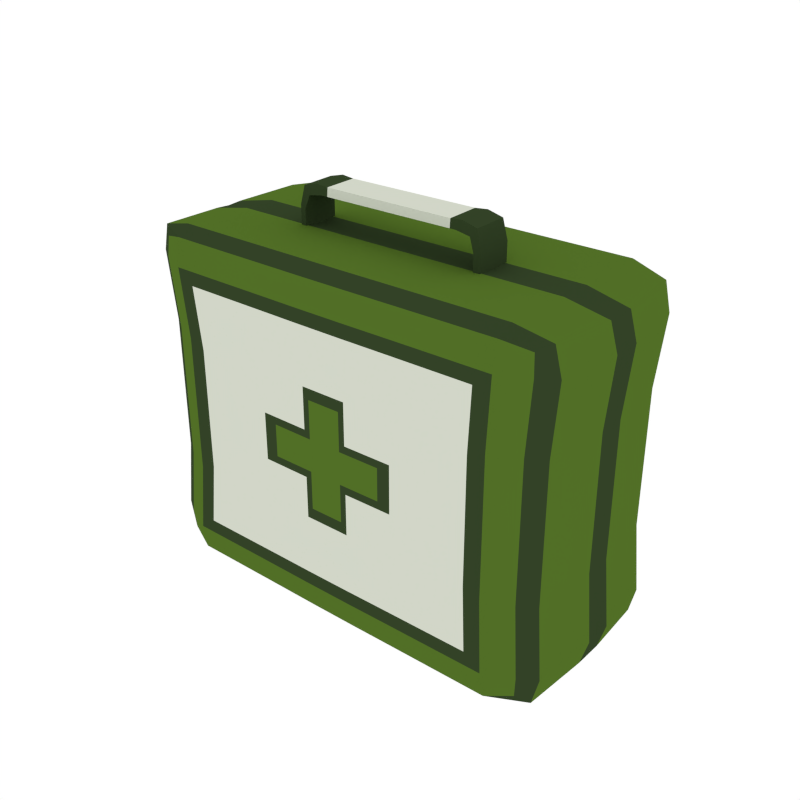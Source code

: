 # Source: Health.blend  (saved by Blender 2.79.0; exported with 4.5.12 LTS)
import bpy
from mathutils import Matrix  # noqa: F401  (used for matrix-valued properties, if any)

bpy.ops.wm.read_factory_settings(use_empty=True)
scene = bpy.context.scene
scene.name = 'Scene'

# ---- collections
col_collection_1 = bpy.data.collections.new('Collection 1'); scene.collection.children.link(col_collection_1)

# ---- materials (node trees are filled in below, after node groups)
mat_green = bpy.data.materials.new('Green')
mat_green.alpha_threshold = 0.0
mat_green.diffuse_color = (0.08282, 0.1574, 0.01932, 1.0)
mat_green.roughness = 0.5
mat_white = bpy.data.materials.new('White')
mat_white.alpha_threshold = 0.0
mat_white.diffuse_color = (0.6421, 0.6738, 0.5752, 1.0)
mat_white.roughness = 0.5
mat_darkgreen = bpy.data.materials.new('DarkGreen')
mat_darkgreen.alpha_threshold = 0.0
mat_darkgreen.diffuse_color = (0.03295, 0.05497, 0.02013, 1.0)
mat_darkgreen.roughness = 0.5

# ---- node groups
ng_auto_smooth = bpy.data.node_groups.new('Auto Smooth', 'GeometryNodeTree')
_s = ng_auto_smooth.interface.new_socket(name='Geometry', in_out='OUTPUT', socket_type='NodeSocketGeometry')
_s = ng_auto_smooth.interface.new_socket(name='Geometry', in_out='INPUT', socket_type='NodeSocketGeometry')
_s = ng_auto_smooth.interface.new_socket(name='Angle', in_out='INPUT', socket_type='NodeSocketFloat')
_s.subtype = 'ANGLE'
_s.min_value = 0.0
_s.max_value = 3.142
ng_auto_smooth.is_modifier = True
_N = ng_auto_smooth.nodes; _L = ng_auto_smooth.links
n0 = _N.new('NodeGroupOutput'); n0.name = 'Group Output'; n0.location = (480, -100)
n1 = _N.new('NodeGroupInput'); n1.name = 'Group Input'; n1.location = (-420, -300)
n2 = _N.new('NodeGroupInput'); n2.name = 'Group Input.001'; n2.location = (-60, -100)
n3 = _N.new('GeometryNodeSetShadeSmooth'); n3.name = 'Set Shade Smooth'; n3.location = (120, -100)
n3.domain = 'EDGE'
n4 = _N.new('GeometryNodeSetShadeSmooth'); n4.name = 'Set Shade Smooth.001'; n4.location = (300, -100)
n5 = _N.new('GeometryNodeInputMeshEdgeAngle'); n5.name = 'Edge Angle'; n5.location = (-420, -220)
n6 = _N.new('GeometryNodeInputEdgeSmooth'); n6.name = 'Is Edge Smooth'; n6.location = (-60, -160)
n7 = _N.new('GeometryNodeInputShadeSmooth'); n7.name = 'Is Face Smooth'; n7.location = (-240, -340)
n8 = _N.new('FunctionNodeBooleanMath'); n8.name = 'Boolean Math'; n8.location = (-60, -220)
n9 = _N.new('FunctionNodeCompare'); n9.name = 'Compare'; n9.location = (-240, -180)
n9.operation = 'LESS_EQUAL'
_L.new(n5.outputs[0], n9.inputs[0])
_L.new(n4.outputs[0], n0.inputs[0])
_L.new(n1.outputs[1], n9.inputs[1])
_L.new(n9.outputs[0], n8.inputs[0])
_L.new(n7.outputs[0], n8.inputs[1])
_L.new(n2.outputs[0], n3.inputs[0])
_L.new(n6.outputs[0], n3.inputs[1])
_L.new(n3.outputs[0], n4.inputs[0])
_L.new(n8.outputs[0], n3.inputs[2])
n0.is_active_output = True

# ---- material node trees
mat_darkgreen.use_nodes = True; mat_darkgreen.node_tree.nodes.clear()
_N = mat_darkgreen.node_tree.nodes; _L = mat_darkgreen.node_tree.links
n0 = _N.new('ShaderNodeOutputMaterial'); n0.name = 'Material Output'; n0.location = (1200, 880)
n0.label = 'Material Out'
n1 = _N.new('ShaderNodeAddShader'); n1.name = 'Add Shader'; n1.location = (1000, 880)
n1.label = 'Shader Add Refl'
n2 = _N.new('ShaderNodeAddShader'); n2.name = 'Add Shader.001'; n2.location = (800, 880)
n2.label = 'Shader Add Spec'
n3 = _N.new('ShaderNodeBsdfRefraction'); n3.name = 'Refraction BSDF'; n3.location = (1200, 220)
n3.label = 'Refl BSDF'
n3.mute = True
n4 = _N.new('ShaderNodeMix'); n4.name = 'Mix'; n4.location = (1000, 220)
n4.label = 'Mix Color/Refl'
n4.data_type = 'RGBA'
n4.blend_type = 'MULTIPLY'
n4.inputs[0].default_value = 1.0
n4.inputs[6].default_value = (1.0, 1.0, 1.0, 1.0)
n4.inputs[7].default_value = (0.0, 0.0, 0.0, 0.0)
n5 = _N.new('ShaderNodeMixShader'); n5.name = 'Mix Shader'; n5.location = (600, 880)
n5.label = 'Shader Mix Alpha'
n6 = _N.new('ShaderNodeBsdfTransparent'); n6.name = 'Transparent BSDF'; n6.location = (400, 880)
n6.label = 'Alpha BSDF'
n6.mute = True
n7 = _N.new('ShaderNodeMix'); n7.name = 'Mix.001'; n7.location = (200, 1100)
n7.label = 'Mix Color/Alpha'
n7.data_type = 'RGBA'
n7.blend_type = 'MULTIPLY'
n7.inputs[0].default_value = 1.0
n7.inputs[6].default_value = (1.0, 1.0, 1.0, 1.0)
n7.inputs[7].default_value = (1.0, 1.0, 1.0, 1.0)
n8 = _N.new('ShaderNodeBsdfDiffuse'); n8.name = 'Diffuse BSDF'; n8.location = (400, 660)
n8.label = 'Diff BSDF'
n9 = _N.new('ShaderNodeMix'); n9.name = 'Mix.002'; n9.location = (200, 660)
n9.label = 'Mix Color/Diffuse'
n9.data_type = 'RGBA'
n9.blend_type = 'MULTIPLY'
n9.inputs[0].default_value = 1.0
n9.inputs[6].default_value = (0.03295, 0.05497, 0.02013, 1.0)
n9.inputs[7].default_value = (1.0, 1.0, 1.0, 1.0)
n10 = _N.new('ShaderNodeBsdfAnisotropic'); n10.name = 'Glossy BSDF'; n10.location = (400, 220)
n10.label = 'Spec BSDF'
n10.distribution = 'GGX'
n11 = _N.new('ShaderNodeMix'); n11.name = 'Mix.003'; n11.location = (200, 220)
n11.label = 'Mix Color/Spec'
n11.data_type = 'RGBA'
n11.blend_type = 'MULTIPLY'
n11.inputs[0].default_value = 1.0
n11.inputs[7].default_value = (0.0, 0.0, 0.0, 1.0)
n12 = _N.new('ShaderNodeMix'); n12.name = 'Mix.004'; n12.location = (200, 0)
n12.label = 'Mix Color/Hardness'
n12.data_type = 'RGBA'
n12.blend_type = 'MULTIPLY'
n12.inputs[0].default_value = 1.0
n12.inputs[6].default_value = (1.872, 1.872, 1.872, 1.872)
n12.inputs[7].default_value = (1.0, 1.0, 1.0, 1.0)
n13 = _N.new('ShaderNodeNormalMap'); n13.name = 'Normal Map'; n13.location = (200, 440)
n13.label = 'Normal/Map'
n13.mute = True
n14 = _N.new('ShaderNodeMix'); n14.name = 'Mix.005'; n14.location = (1000, 660)
n14.label = 'Bump/Map'
n14.mute = True
n14.data_type = 'RGBA'
n14.blend_type = 'MULTIPLY'
n14.inputs[0].default_value = 1.0
n14.inputs[6].default_value = (1.0, 1.0, 1.0, 1.0)
n14.inputs[7].default_value = (0.0, 0.0, 0.0, 1.0)
n15 = _N.new('ShaderNodeTexCoord'); n15.name = 'Texture Coordinate'; n15.location = (-600, 660)
n15.label = 'Texture Coords'
n16 = _N.new('ShaderNodeDisplacement'); n16.name = 'Displacement'; n16.location = (0, 0)
n16.inputs[1].default_value = 0.0
n16.inputs[2].default_value = 0.1
n17 = _N.new('ShaderNodeMath'); n17.name = 'Math'; n17.location = (0, 0)
n17.operation = 'POWER'
_L.new(n1.outputs[0], n0.inputs[0])
_L.new(n2.outputs[0], n1.inputs[0])
_L.new(n3.outputs[0], n1.inputs[1])
_L.new(n4.outputs[2], n3.inputs[0])
_L.new(n5.outputs[0], n2.inputs[0])
_L.new(n6.outputs[0], n5.inputs[1])
_L.new(n7.outputs[2], n5.inputs[0])
_L.new(n8.outputs[0], n5.inputs[2])
_L.new(n9.outputs[2], n8.inputs[0])
_L.new(n10.outputs[0], n2.inputs[1])
_L.new(n11.outputs[2], n10.inputs[0])
_L.new(n13.outputs[0], n8.inputs[2])
_L.new(n13.outputs[0], n10.inputs[4])
_L.new(n13.outputs[0], n3.inputs[3])
_L.new(n14.outputs[2], n16.inputs[0])
_L.new(n16.outputs[0], n0.inputs[2])
_L.new(n12.outputs[2], n17.inputs[0])
_L.new(n17.outputs[0], n10.inputs[1])
n0.is_active_output = True

# ---- world
world_world = bpy.data.worlds.new('World'); scene.world = world_world
world_world.color = (1.0, 1.0, 1.0)
world_world.use_sun_shadow = False
world_world.sun_shadow_jitter_overblur = 0.0
world_world.cycles.sampling_method = 'NONE'
world_world.cycles.sample_map_resolution = 256

# ---- meshes
me_cube_006 = bpy.data.meshes.new('Cube.006')
me_cube_006.from_pydata([(0.3788, -0.1408, 0.5391), (-0.131, -0.1756, 0.0111), (0.3788, -0.1408, 0.05764), (0.3677, -0.1372, 0.4177), (-0.3674, -0.1372, 0.4177), (-0.3785, -0.1408, 0.05764), (-0.131, -0.1756, 0.5856), (-0.3785, -0.1408, 0.5391), (-0.3674, -0.1372, 0.179), (0.3677, -0.1372, 0.179), (-0.3665, -0.1423, 0.0111), (-0.3492, -0.1596, 0.5391), (0.3674, -0.1423, 0.5856), (0.3501, -0.1596, 0.05764), (-0.303, -0.1513, 0.6011), (-0.303, -0.1513, -0.004409), (-0.2975, -0.1828, 0.05764), (0.3027, -0.1828, 0.05764), (0.3083, -0.1513, 0.6011), (0.3083, -0.1513, -0.004409), (-0.3492, -0.1596, 0.05764), (-0.339, -0.1555, 0.4177), (0.3501, -0.1596, 0.5391), (0.3399, -0.1555, 0.179), (-0.2975, -0.1828, 0.5391), (-0.2888, -0.1781, 0.179), (0.3027, -0.1828, 0.5391), (0.2939, -0.1781, 0.179), (-0.04014, -0.1762, 0.0111), (-0.04014, -0.1762, 0.5856), (-0.3665, -0.1423, 0.5856), (0.3674, -0.1423, 0.0111), (-0.03988, -0.1843, 0.05764), (-0.04066, -0.152, -0.004409), (-0.03988, -0.1843, 0.5391), (-0.04066, -0.152, 0.6011), (-0.1302, -0.1836, 0.05764), (-0.339, -0.1555, 0.179), (0.3399, -0.1555, 0.4177), (-0.2888, -0.1781, 0.4177), (0.2939, -0.1781, 0.4177), (0.2939, -0.1781, 0.2586), (0.2939, -0.1781, 0.3381), (-0.3461, -0.1572, 0.02317), (-0.3461, -0.1572, 0.5735), (0.3474, -0.1572, 0.02317), (0.3474, -0.1572, 0.5735), (-0.2994, -0.1749, 0.0111), (-0.2994, -0.1749, 0.5856), (0.3046, -0.1749, 0.0111), (0.3046, -0.1749, 0.5856), (-0.2888, -0.1781, 0.2586), (-0.2888, -0.1781, 0.3381), (0.3399, -0.1555, 0.2586), (0.3399, -0.1555, 0.3381), (-0.339, -0.1555, 0.3381), (-0.339, -0.1555, 0.2586), (-0.1327, -0.1517, -0.004409), (-0.1302, -0.1836, 0.5391), (-0.1327, -0.1517, 0.6011), (0.3677, -0.1372, 0.3381), (0.3677, -0.1372, 0.2586), (-0.3674, -0.1372, 0.3381), (-0.3674, -0.1372, 0.2586), (0.0463, -0.152, 0.6011), (0.04551, -0.1843, 0.5391), (0.0463, -0.152, -0.004409), (0.04551, -0.1843, 0.05764), (0.04578, -0.1762, 0.5856), (0.04578, -0.1762, 0.0111), (0.1381, -0.1517, 0.6011), (0.1356, -0.1836, 0.5391), (0.1381, -0.1517, -0.004409), (0.1356, -0.1836, 0.05764), (0.1365, -0.1756, 0.0111), (0.1365, -0.1756, 0.5856), (0.1223, -0.1833, 0.5149), (0.2726, -0.1826, 0.5149), (-0.1169, -0.1833, 0.5149), (-0.1158, -0.1789, 0.4079), (-0.2674, -0.1826, 0.5149), (0.2647, -0.1783, 0.4057), (0.2647, -0.1783, 0.3341), (0.2647, -0.1783, 0.2626), (0.1223, -0.1833, 0.08179), (0.2726, -0.1826, 0.08179), (-0.1169, -0.1833, 0.08179), (-0.2674, -0.1826, 0.08179), (0.1212, -0.1789, 0.4079), (-0.2595, -0.1783, 0.4057), (-0.1158, -0.1789, 0.1888), (-0.1238, -0.1789, 0.3401), (0.1212, -0.1789, 0.1888), (0.2647, -0.1783, 0.191), (-0.2595, -0.1783, 0.191), (-0.2595, -0.1783, 0.3341), (-0.1238, -0.1789, 0.2566), (-0.2595, -0.1783, 0.2626), (-0.03782, -0.1796, 0.1837), (-0.03561, -0.1839, 0.08179), (-0.03782, -0.1796, 0.413), (-0.03782, -0.1796, 0.3401), (-0.03782, -0.1796, 0.2566), (0.04341, -0.1796, 0.2566), (0.04341, -0.1796, 0.3401), (-0.03561, -0.1839, 0.5149), (0.04121, -0.1839, 0.5149), (0.04121, -0.1839, 0.08179), (0.04341, -0.1796, 0.413), (0.04341, -0.1796, 0.1837), (0.1291, -0.1789, 0.3401), (0.1291, -0.1789, 0.2566), (-0.3799, -0.02419, 0.416), (0.3796, -0.02419, 0.3376), (-0.3913, -0.02529, 0.06108), (0.3796, -0.02419, 0.2591), (-0.3799, -0.02419, 0.3376), (-0.3799, -0.02419, 0.2591), (0.3796, -0.02419, 0.416), (0.391, -0.02529, 0.06108), (-0.1325, -0.02856, -7.883e-05), (0.391, -0.02529, 0.5356), (-0.3913, -0.02529, 0.5356), (-0.3799, -0.02419, 0.1807), (0.3796, -0.02419, 0.1807), (-0.1325, -0.02856, 0.5968), (-0.04097, -0.02867, -7.88e-05), (-0.3774, -0.02574, 0.01521), (-0.3774, -0.02574, 0.5815), (0.3775, -0.02574, 0.01521), (0.3775, -0.02574, 0.5815), (-0.3021, -0.02845, 0.5968), (-0.3021, -0.02845, -7.883e-05), (0.3066, -0.02845, 0.5968), (0.3066, -0.02845, -7.883e-05), (-0.04097, -0.02867, 0.5968), (0.04563, -0.02867, -7.88e-05), (0.04563, -0.02867, 0.5968), (0.1372, -0.02856, -7.883e-05), (0.1372, -0.02856, 0.5968), (-0.1009, -0.179, 0.3266), (-0.1009, -0.179, 0.2701), (-0.02708, -0.1796, 0.3936), (-0.02708, -0.1796, 0.3266), (-0.02708, -0.1796, 0.2701), (-0.02708, -0.1796, 0.2031), (0.03265, -0.1796, 0.2701), (0.03265, -0.1796, 0.3266), (0.03265, -0.1796, 0.3936), (0.03265, -0.1796, 0.2031), (0.1063, -0.179, 0.3266), (0.1063, -0.179, 0.2701), (0.3788, 0.1408, 0.5391), (-0.131, 0.1756, 0.0111), (0.3788, 0.1408, 0.05764), (0.3677, 0.1372, 0.4177), (-0.3674, 0.1372, 0.4177), (-0.3785, 0.1408, 0.05764), (-0.131, 0.1756, 0.5856), (-0.3785, 0.1408, 0.5391), (-0.3674, 0.1372, 0.179), (0.3677, 0.1372, 0.179), (-0.3665, 0.1423, 0.0111), (-0.3492, 0.1596, 0.5391), (0.3674, 0.1423, 0.5856), (0.3501, 0.1596, 0.05764), (-0.303, 0.1513, 0.6011), (-0.303, 0.1513, -0.004409), (-0.2975, 0.1828, 0.05764), (0.3027, 0.1828, 0.05764), (0.3083, 0.1513, 0.6011), (0.3083, 0.1513, -0.004409), (-0.3492, 0.1596, 0.05764), (-0.339, 0.1555, 0.4177), (0.3501, 0.1596, 0.5391), (0.3399, 0.1555, 0.179), (-0.2975, 0.1828, 0.5391), (-0.2888, 0.1781, 0.179), (0.3027, 0.1828, 0.5391), (0.2939, 0.1781, 0.179), (-0.04014, 0.1762, 0.0111), (-0.04014, 0.1762, 0.5856), (-0.3665, 0.1423, 0.5856), (0.3674, 0.1423, 0.0111), (-0.03988, 0.1843, 0.05764), (-0.04066, 0.152, -0.004409), (-0.03988, 0.1843, 0.5391), (-0.04066, 0.152, 0.6011), (-0.1302, 0.1836, 0.05764), (-0.339, 0.1555, 0.179), (0.3399, 0.1555, 0.4177), (-0.2888, 0.1781, 0.4177), (0.2939, 0.1781, 0.4177), (0.2939, 0.1781, 0.2586), (0.2939, 0.1781, 0.3381), (-0.3461, 0.1572, 0.02317), (-0.3461, 0.1572, 0.5735), (0.3474, 0.1572, 0.02317), (0.3474, 0.1572, 0.5735), (-0.2994, 0.1749, 0.0111), (-0.2994, 0.1749, 0.5856), (0.3046, 0.1749, 0.0111), (0.3046, 0.1749, 0.5856), (-0.2888, 0.1781, 0.2586), (-0.2888, 0.1781, 0.3381), (0.3399, 0.1555, 0.2586), (0.3399, 0.1555, 0.3381), (-0.339, 0.1555, 0.3381), (-0.339, 0.1555, 0.2586), (-0.1327, 0.1517, -0.004409), (-0.1302, 0.1836, 0.5391), (-0.1327, 0.1517, 0.6011), (0.3677, 0.1372, 0.3381), (0.3677, 0.1372, 0.2586), (-0.3674, 0.1372, 0.3381), (-0.3674, 0.1372, 0.2586), (0.0463, 0.152, 0.6011), (0.04551, 0.1843, 0.5391), (0.0463, 0.152, -0.004409), (0.04551, 0.1843, 0.05764), (0.04578, 0.1762, 0.5856), (0.04578, 0.1762, 0.0111), (0.1381, 0.1517, 0.6011), (0.1356, 0.1836, 0.5391), (0.1381, 0.1517, -0.004409), (0.1356, 0.1836, 0.05764), (0.1365, 0.1756, 0.0111), (0.1365, 0.1756, 0.5856), (0.1223, 0.1833, 0.5149), (0.2726, 0.1826, 0.5149), (-0.1169, 0.1833, 0.5149), (-0.1158, 0.1789, 0.4079), (-0.2674, 0.1826, 0.5149), (0.2647, 0.1783, 0.4057), (0.2647, 0.1783, 0.3341), (0.2647, 0.1783, 0.2626), (0.1223, 0.1833, 0.08179), (0.2726, 0.1826, 0.08179), (-0.1169, 0.1833, 0.08179), (-0.2674, 0.1826, 0.08179), (0.1212, 0.1789, 0.4079), (-0.2595, 0.1783, 0.4057), (-0.1158, 0.1789, 0.1888), (-0.1238, 0.1789, 0.3401), (0.1212, 0.1789, 0.1888), (0.2647, 0.1783, 0.191), (-0.2595, 0.1783, 0.191), (-0.2595, 0.1783, 0.3341), (-0.1238, 0.1789, 0.2566), (-0.2595, 0.1783, 0.2626), (-0.03782, 0.1796, 0.1837), (-0.03561, 0.1839, 0.08179), (-0.03782, 0.1796, 0.413), (-0.03782, 0.1796, 0.3401), (-0.03782, 0.1796, 0.2566), (0.04341, 0.1796, 0.2566), (0.04341, 0.1796, 0.3401), (-0.03561, 0.1839, 0.5149), (0.04121, 0.1839, 0.5149), (0.04121, 0.1839, 0.08179), (0.04341, 0.1796, 0.413), (0.04341, 0.1796, 0.1837), (0.1291, 0.1789, 0.3401), (0.1291, 0.1789, 0.2566), (-0.3799, 0.02419, 0.416), (0.3796, 0.02419, 0.3376), (-0.3913, 0.02529, 0.06108), (0.3796, 0.02419, 0.2591), (-0.3799, 0.02419, 0.3376), (-0.3799, 0.02419, 0.2591), (0.3796, 0.02419, 0.416), (0.391, 0.02529, 0.06108), (-0.1325, 0.02856, -7.883e-05), (0.391, 0.02529, 0.5356), (-0.3913, 0.02529, 0.5356), (-0.3799, 0.02419, 0.1807), (0.3796, 0.02419, 0.1807), (-0.1325, 0.02856, 0.5968), (-0.04097, 0.02867, -7.88e-05), (-0.3774, 0.02574, 0.01521), (-0.3774, 0.02574, 0.5815), (0.3775, 0.02574, 0.01521), (0.3775, 0.02574, 0.5815), (-0.3021, 0.02845, 0.5968), (-0.3021, 0.02845, -7.883e-05), (0.3066, 0.02845, 0.5968), (0.3066, 0.02845, -7.883e-05), (-0.04097, 0.02867, 0.5968), (0.04563, 0.02867, -7.88e-05), (0.04563, 0.02867, 0.5968), (0.1372, 0.02856, -7.883e-05), (0.1372, 0.02856, 0.5968), (-0.1009, 0.179, 0.3266), (-0.1009, 0.179, 0.2701), (-0.02708, 0.1796, 0.3936), (-0.02708, 0.1796, 0.3266), (-0.02708, 0.1796, 0.2701), (-0.02708, 0.1796, 0.2031), (0.03265, 0.1796, 0.2701), (0.03265, 0.1796, 0.3266), (0.03265, 0.1796, 0.3936), (0.03265, 0.1796, 0.2031), (0.1063, 0.179, 0.3266), (0.1063, 0.179, 0.2701), (-0.3809, -4.861e-08, 0.3373), (-0.3809, -4.861e-08, 0.2594), (-0.1316, -4.861e-08, 0.002056), (-0.3809, -4.861e-08, 0.1815), (0.3818, -4.861e-08, 0.1812), (-0.04053, -4.861e-08, 0.002056), (-0.378, -4.861e-08, 0.5795), (0.3786, -4.861e-08, 0.01724), (0.04565, -4.861e-08, 0.5946), (0.1367, -4.861e-08, 0.5946), (-0.3809, -4.861e-08, 0.4152), (0.3818, -4.861e-08, 0.3374), (-0.3924, -4.861e-08, 0.06278), (0.3818, -4.861e-08, 0.2593), (0.3818, -4.861e-08, 0.4155), (0.3933, -4.861e-08, 0.06213), (0.3933, -4.861e-08, 0.5346), (-0.3924, -4.861e-08, 0.5339), (-0.1316, -4.861e-08, 0.5946), (-0.378, -4.861e-08, 0.01724), (0.3786, -4.861e-08, 0.5795), (-0.3005, -4.861e-08, 0.5946), (-0.3005, -4.861e-08, 0.002056), (0.3053, -4.861e-08, 0.5946), (0.3053, -4.861e-08, 0.002056), (-0.04053, -4.861e-08, 0.5946), (0.04565, -4.861e-08, 0.002056), (0.1367, -4.861e-08, 0.002056), (0.1157, 0.03015, 0.6511), (0.127, 0.03095, 0.6513), (-0.118, 0.03015, 0.6511), (-0.118, -0.03015, 0.6511), (0.1157, -0.03015, 0.6511), (0.1518, 0.03128, 0.6471), (-0.1542, 0.03128, 0.6471), (-0.1624, 0.03325, 0.6247), (-0.1624, -0.03325, 0.6247), (-0.1542, -0.03128, 0.6471), (0.127, -0.03095, 0.6513), (0.1601, -0.03325, 0.6247), (0.1518, -0.03128, 0.6471), (0.1601, 0.03325, 0.6247), (-0.1294, 0.03095, 0.6513), (-0.1624, 0.03325, 0.5845), (-0.1624, -0.03325, 0.5845), (-0.1294, -0.03095, 0.6513), (0.1601, -0.03325, 0.5845), (0.1601, 0.03325, 0.5845), (0.1377, 0.02983, 0.6687), (-0.1401, 0.02983, 0.6687), (0.1157, 0.02901, 0.6666), (0.1157, -0.02886, 0.6656), (-0.1394, -0.02967, 0.6677), (0.1371, -0.02967, 0.6677), (-0.118, -0.02886, 0.6656), (-0.118, 0.02901, 0.6666), (-0.1656, -0.02988, 0.661), (0.1641, 0.03005, 0.662), (0.171, -0.03156, 0.6291), (-0.1733, -0.03156, 0.6291), (-0.1664, 0.03005, 0.662), (0.1632, -0.02988, 0.661), (0.172, 0.03176, 0.6295), (-0.1743, 0.03176, 0.6295), (0.171, -0.03156, 0.5845), (-0.1733, -0.03156, 0.5845), (0.172, 0.03176, 0.5845), (-0.1743, 0.03176, 0.5845)], [], [(122, 112, 4, 7), (48, 44, 11, 24), (3, 0, 22, 38), (122, 7, 30, 128), (0, 12, 46, 22), (55, 52, 39, 21), (49, 19, 31, 45), (119, 2, 31, 129), (48, 14, 30, 44), (129, 31, 19, 134), (43, 10, 15, 47), (128, 30, 14, 131), (59, 14, 48, 6), (70, 75, 50, 18), (71, 26, 50, 75), (58, 6, 48, 24), (16, 20, 43, 47), (46, 50, 26, 22), (46, 12, 18, 50), (42, 54, 38, 40), (132, 15, 10, 127), (13, 17, 49, 45), (133, 18, 12, 130), (72, 19, 49, 74), (57, 1, 47, 15), (41, 27, 23, 53), (35, 59, 6, 29), (28, 33, 66, 69), (38, 22, 26, 40), (23, 27, 17, 13), (32, 28, 69, 67), (123, 114, 5, 8), (73, 74, 49, 17), (36, 16, 47, 1), (34, 58, 78, 105), (39, 24, 11, 21), (25, 37, 20, 16), (135, 35, 64, 137), (58, 24, 80, 78), (9, 23, 13, 2), (124, 115, 61, 9), (2, 13, 45, 31), (60, 3, 38, 54), (41, 42, 82, 83), (65, 34, 105, 106), (56, 51, 52, 55), (115, 113, 60, 61), (117, 63, 62, 116), (123, 8, 63, 117), (62, 55, 21, 4), (5, 10, 43, 20), (114, 127, 10, 5), (7, 4, 21, 11), (8, 5, 20, 37), (124, 9, 2, 119), (138, 134, 19, 72), (120, 57, 15, 132), (139, 70, 18, 133), (51, 25, 94, 97), (121, 130, 12, 0), (56, 37, 25, 51), (9, 61, 53, 23), (7, 11, 44, 30), (41, 53, 54, 42), (71, 65, 106, 76), (26, 71, 76, 77), (61, 60, 54, 53), (24, 39, 89, 80), (36, 32, 99, 86), (113, 118, 3, 60), (16, 36, 86, 87), (121, 0, 3, 118), (63, 56, 55, 62), (8, 37, 56, 63), (125, 131, 14, 59), (34, 29, 6, 58), (68, 29, 34, 65), (32, 67, 107, 99), (52, 51, 97, 95), (32, 36, 1, 28), (67, 73, 84, 107), (73, 17, 85, 84), (136, 66, 33, 126), (33, 28, 1, 57), (27, 41, 83, 93), (68, 64, 35, 29), (17, 27, 93, 85), (42, 40, 81, 82), (25, 16, 87, 94), (39, 52, 95, 89), (67, 69, 74, 73), (66, 72, 74, 69), (40, 26, 77, 81), (65, 71, 75, 68), (64, 68, 75, 70), (116, 62, 4, 112), (79, 78, 80, 89), (92, 84, 85, 93), (90, 94, 87, 86), (88, 81, 77, 76), (91, 79, 89, 95), (98, 90, 86, 99), (110, 82, 81, 88), (102, 98, 145, 144), (111, 110, 150, 151), (90, 96, 97, 94), (96, 91, 95, 97), (92, 93, 83, 111), (111, 83, 82, 110), (98, 109, 149, 145), (101, 100, 79, 91), (98, 102, 96, 90), (91, 96, 141, 140), (98, 99, 107, 109), (105, 100, 108, 106), (100, 105, 78, 79), (96, 102, 144, 141), (109, 92, 111, 103), (104, 110, 88, 108), (108, 88, 76, 106), (109, 107, 84, 92), (304, 116, 112, 314), (66, 136, 138, 72), (64, 70, 139, 137), (330, 136, 126, 309), (322, 325, 131, 125), (320, 121, 118, 318), (315, 318, 118, 113), (35, 135, 125, 59), (320, 324, 130, 121), (313, 139, 133, 327), (306, 120, 132, 326), (331, 328, 134, 138), (308, 124, 119, 319), (316, 323, 127, 114), (307, 123, 117, 305), (305, 117, 116, 304), (317, 315, 113, 115), (308, 317, 115, 124), (33, 57, 120, 126), (329, 135, 137, 312), (307, 316, 114, 123), (327, 133, 130, 324), (326, 132, 127, 323), (310, 128, 131, 325), (311, 129, 134, 328), (319, 119, 129, 311), (321, 122, 128, 310), (321, 314, 112, 122), (144, 143, 140, 141), (147, 143, 144, 146), (142, 143, 147, 148), (145, 149, 146, 144), (146, 151, 150, 147), (109, 103, 146, 149), (110, 104, 147, 150), (104, 108, 148, 147), (101, 91, 140, 143), (103, 111, 151, 146), (108, 100, 142, 148), (100, 101, 143, 142), (136, 330, 331, 138), (137, 139, 313, 312), (135, 329, 322, 125), (126, 120, 306, 309), (274, 159, 156, 264), (200, 176, 163, 196), (155, 190, 174, 152), (274, 280, 182, 159), (152, 174, 198, 164), (207, 173, 191, 204), (201, 197, 183, 171), (271, 281, 183, 154), (200, 196, 182, 166), (281, 286, 171, 183), (195, 199, 167, 162), (280, 283, 166, 182), (211, 158, 200, 166), (222, 170, 202, 227), (223, 227, 202, 178), (210, 176, 200, 158), (168, 199, 195, 172), (198, 174, 178, 202), (198, 202, 170, 164), (194, 192, 190, 206), (284, 279, 162, 167), (165, 197, 201, 169), (285, 282, 164, 170), (224, 226, 201, 171), (209, 167, 199, 153), (193, 205, 175, 179), (187, 181, 158, 211), (180, 221, 218, 185), (190, 192, 178, 174), (175, 165, 169, 179), (184, 219, 221, 180), (275, 160, 157, 266), (225, 169, 201, 226), (188, 153, 199, 168), (186, 257, 230, 210), (191, 173, 163, 176), (177, 168, 172, 189), (287, 289, 216, 187), (210, 230, 232, 176), (161, 154, 165, 175), (276, 161, 213, 267), (154, 183, 197, 165), (212, 206, 190, 155), (193, 235, 234, 194), (217, 258, 257, 186), (208, 207, 204, 203), (267, 213, 212, 265), (269, 268, 214, 215), (275, 269, 215, 160), (214, 156, 173, 207), (157, 172, 195, 162), (266, 157, 162, 279), (159, 163, 173, 156), (160, 189, 172, 157), (276, 271, 154, 161), (290, 224, 171, 286), (272, 284, 167, 209), (291, 285, 170, 222), (203, 249, 246, 177), (273, 152, 164, 282), (208, 203, 177, 189), (161, 175, 205, 213), (159, 182, 196, 163), (193, 194, 206, 205), (223, 228, 258, 217), (178, 229, 228, 223), (213, 205, 206, 212), (176, 232, 241, 191), (188, 238, 251, 184), (265, 212, 155, 270), (168, 239, 238, 188), (273, 270, 155, 152), (215, 214, 207, 208), (160, 215, 208, 189), (277, 211, 166, 283), (186, 210, 158, 181), (220, 217, 186, 181), (184, 251, 259, 219), (204, 247, 249, 203), (184, 180, 153, 188), (219, 259, 236, 225), (225, 236, 237, 169), (288, 278, 185, 218), (185, 209, 153, 180), (179, 245, 235, 193), (220, 181, 187, 216), (169, 237, 245, 179), (194, 234, 233, 192), (177, 246, 239, 168), (191, 241, 247, 204), (219, 225, 226, 221), (218, 221, 226, 224), (192, 233, 229, 178), (217, 220, 227, 223), (216, 222, 227, 220), (268, 264, 156, 214), (231, 241, 232, 230), (244, 245, 237, 236), (242, 238, 239, 246), (240, 228, 229, 233), (243, 247, 241, 231), (250, 251, 238, 242), (262, 240, 233, 234), (254, 296, 297, 250), (263, 303, 302, 262), (242, 246, 249, 248), (248, 249, 247, 243), (244, 263, 235, 245), (263, 262, 234, 235), (250, 297, 301, 261), (253, 243, 231, 252), (250, 242, 248, 254), (243, 292, 293, 248), (250, 261, 259, 251), (257, 258, 260, 252), (252, 231, 230, 257), (248, 293, 296, 254), (261, 255, 263, 244), (256, 260, 240, 262), (260, 258, 228, 240), (261, 244, 236, 259), (304, 314, 264, 268), (218, 224, 290, 288), (216, 289, 291, 222), (330, 309, 278, 288), (322, 277, 283, 325), (320, 318, 270, 273), (315, 265, 270, 318), (187, 211, 277, 287), (320, 273, 282, 324), (313, 327, 285, 291), (306, 326, 284, 272), (331, 290, 286, 328), (308, 319, 271, 276), (316, 266, 279, 323), (307, 305, 269, 275), (305, 304, 268, 269), (317, 267, 265, 315), (308, 276, 267, 317), (185, 278, 272, 209), (329, 312, 289, 287), (307, 275, 266, 316), (327, 324, 282, 285), (326, 323, 279, 284), (310, 325, 283, 280), (311, 328, 286, 281), (319, 311, 281, 271), (321, 310, 280, 274), (321, 274, 264, 314), (296, 293, 292, 295), (299, 298, 296, 295), (294, 300, 299, 295), (297, 296, 298, 301), (298, 299, 302, 303), (261, 301, 298, 255), (262, 302, 299, 256), (256, 299, 300, 260), (253, 295, 292, 243), (255, 298, 303, 263), (260, 300, 294, 252), (252, 294, 295, 253), (288, 290, 331, 330), (289, 312, 313, 291), (287, 277, 322, 329), (278, 309, 306, 272), (358, 335, 336, 355), (361, 352, 357, 365), (361, 337, 333, 352), (359, 334, 346, 353), (366, 345, 337, 361), (369, 348, 340, 363), (353, 346, 338, 364), (362, 343, 350, 368), (332, 336, 335, 334), (338, 341, 340, 339), (342, 336, 332, 333), (344, 342, 333, 337), (345, 343, 344, 337), (340, 348, 347, 339), (335, 349, 346, 334), (345, 351, 350, 343), (338, 346, 349, 341), (362, 368, 370, 366), (367, 339, 347, 371), (364, 338, 339, 367), (370, 351, 345, 366), (354, 332, 334, 359), (363, 340, 341, 360), (356, 349, 335, 358), (365, 344, 343, 362), (364, 367, 363, 360), (357, 342, 344, 365), (354, 359, 358, 355), (353, 364, 360, 356), (367, 371, 369, 363), (355, 336, 342, 357), (360, 341, 349, 356), (352, 354, 355, 357), (365, 362, 366, 361), (359, 353, 356, 358), (352, 333, 332, 354)])
me_cube_006.polygons.foreach_set('use_smooth', [True] * 366)
me_cube_006.polygons.foreach_set('material_index', [0, 0, 2, 0, 2, 0, 2, 0, 2, 0, 2, 0, 2, 2, 0, 0, 0, 0, 2, 0, 0, 0, 0, 2, 2, 0, 2, 2, 0, 0, 0, 0, 0, 0, 2, 0, 0, 0, 2, 2, 0, 2, 2, 2, 2, 0, 0, 0, 0, 2, 2, 0, 2, 2, 0, 0, 0, 0, 2, 0, 0, 2, 2, 0, 2, 2, 2, 2, 2, 0, 2, 0, 2, 2, 0, 0, 0, 2, 2, 0, 2, 2, 0, 2, 2, 2, 2, 2, 2, 2, 0, 2, 2, 0, 2, 0, 1, 1, 1, 1, 1, 1, 1, 2, 2, 1, 1, 1, 1, 2, 1, 1, 2, 1, 1, 1, 2, 1, 1, 1, 1, 2, 0, 0, 2, 2, 2, 2, 0, 2, 2, 2, 2, 2, 2, 2, 2, 2, 2, 0, 2, 2, 2, 2, 2, 2, 2, 2, 2, 0, 0, 0, 0, 0, 2, 2, 2, 2, 2, 2, 2, 2, 2, 2, 2, 0, 0, 2, 0, 2, 0, 2, 0, 2, 0, 2, 0, 2, 2, 0, 0, 0, 0, 2, 0, 0, 0, 0, 2, 2, 0, 2, 2, 0, 0, 0, 0, 0, 0, 2, 0, 0, 0, 2, 2, 0, 2, 2, 2, 2, 0, 0, 0, 0, 2, 2, 0, 2, 2, 0, 0, 0, 0, 2, 0, 0, 2, 2, 0, 2, 2, 2, 2, 2, 0, 2, 0, 2, 2, 0, 0, 0, 2, 2, 0, 2, 2, 0, 2, 2, 2, 2, 2, 2, 2, 0, 2, 2, 0, 2, 0, 1, 1, 1, 1, 1, 1, 1, 2, 2, 1, 1, 1, 1, 2, 1, 1, 2, 1, 1, 1, 2, 1, 1, 1, 1, 2, 0, 0, 2, 2, 2, 2, 0, 2, 2, 2, 2, 2, 2, 2, 2, 2, 2, 0, 2, 2, 2, 2, 2, 2, 2, 2, 2, 0, 0, 0, 0, 0, 2, 2, 2, 2, 2, 2, 2, 2, 2, 2, 2, 1, 2, 2, 2, 2, 2, 2, 2, 1, 2, 2, 2, 2, 2, 2, 2, 2, 2, 2, 2, 2, 1, 2, 2, 2, 2, 2, 1, 2, 2, 2, 2, 2, 2, 2, 2])
me_cube_006.materials.append(mat_green)
me_cube_006.materials.append(mat_white)
me_cube_006.materials.append(mat_darkgreen)
me_cube_006.use_remesh_preserve_volume = False
me_cube_006.use_remesh_preserve_attributes = False
me_cube_006.use_mirror_vertex_groups = False
me_cube_006.update()

# ---- objects
ob_health = bpy.data.objects.new('Health', me_cube_006)

# ---- transforms, parenting, visibility, modifiers, constraints
ob_health.location = (0.0, 0.0, 0.0)
ob_health.rotation_euler = (-1.629e-07, 0.0, 0.0)
ob_health.scale = (1.096, 1.096, 1.096)
ob_health.color = (0.8, 0.8, 0.8, 1.0)
ob_health.lineart.crease_threshold = 0.0
_m = ob_health.modifiers.new('Auto Smooth', 'NODES')
_m.node_group = ng_auto_smooth
_gi = [s.identifier for s in ng_auto_smooth.interface.items_tree if s.item_type == 'SOCKET' and s.in_out == 'INPUT']
_m[_gi[1]] = 0.5236  # Angle

# ---- collection membership
col_collection_1.objects.link(ob_health)

# ---- scene / render settings (as saved in the file)
scene.frame_start = 1; scene.frame_end = 250; scene.frame_set(0)
scene.render.engine = 'CYCLES'
scene.render.resolution_x = 1000
scene.render.resolution_y = 1000
scene.render.dither_intensity = 0.0
scene.cycles.samples = 200
scene.cycles.sampling_pattern = 'TABULATED_SOBOL'
scene.cycles.light_sampling_threshold = 0.0
scene.cycles.use_adaptive_sampling = False
scene.cycles.use_light_tree = False
scene.cycles.caustics_reflective = False
scene.cycles.caustics_refractive = False
scene.cycles.blur_glossy = 0.0
scene.cycles.max_bounces = 2
scene.cycles.pixel_filter_type = 'GAUSSIAN'
scene.cycles.sample_clamp_indirect = 0.0
scene.view_settings.view_transform = 'Standard'
bpy.context.view_layer.update()

# ---- added for rendering (the .blend has no active camera): camera
cam_auto = bpy.data.cameras.new('AutoCamera')
cam_auto.lens = 50.0
cam_auto.sensor_width = 36.0
cam_auto.clip_end = 1000.0
ob_auto_camera = bpy.data.objects.new('AutoCamera', cam_auto)
scene.collection.objects.link(ob_auto_camera)
ob_auto_camera.location = (1.11403, -1.33625, 1.25482)
ob_auto_camera.rotation_euler = (1.09748, -7.21219e-08, 0.694738)
scene.camera = ob_auto_camera
bpy.context.view_layer.update()

